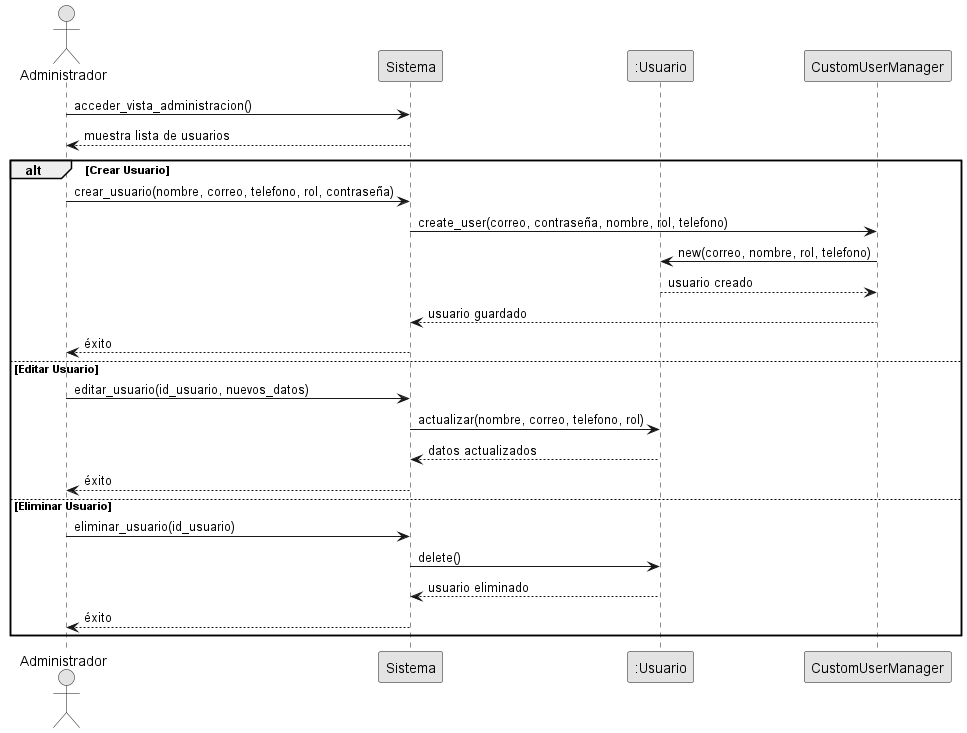

The diagram above was rendered by PlantUML. Its source (embedded in the PNG):
@startuml Secuencia_Gestion_Usuarios

' Participantes
actor "Administrador" as Admin
participant "Sistema" as Sistema
participant ":Usuario" as Usuario
participant "CustomUserManager" as Manager

' Flujo principal: Acceso a la vista
Admin -> Sistema: acceder_vista_administracion()
Sistema --> Admin: muestra lista de usuarios

' Alternativas para cada acción
alt Crear Usuario
  Admin -> Sistema: crear_usuario(nombre, correo, telefono, rol, contraseña)
  Sistema -> Manager: create_user(correo, contraseña, nombre, rol, telefono)
  Manager -> Usuario: new(correo, nombre, rol, telefono)
  Usuario --> Manager: usuario creado
  Manager --> Sistema: usuario guardado
  Sistema --> Admin: éxito
else Editar Usuario
  Admin -> Sistema: editar_usuario(id_usuario, nuevos_datos)
  Sistema -> Usuario: actualizar(nombre, correo, telefono, rol)
  Usuario --> Sistema: datos actualizados
  Sistema --> Admin: éxito
else Eliminar Usuario
  Admin -> Sistema: eliminar_usuario(id_usuario)
  Sistema -> Usuario: delete()
  Usuario --> Sistema: usuario eliminado
  Sistema --> Admin: éxito
end

' Estilización
skinparam monochrome true
skinparam responseMessageBelowArrow true
skinparam defaultFontSize 10

@enduml